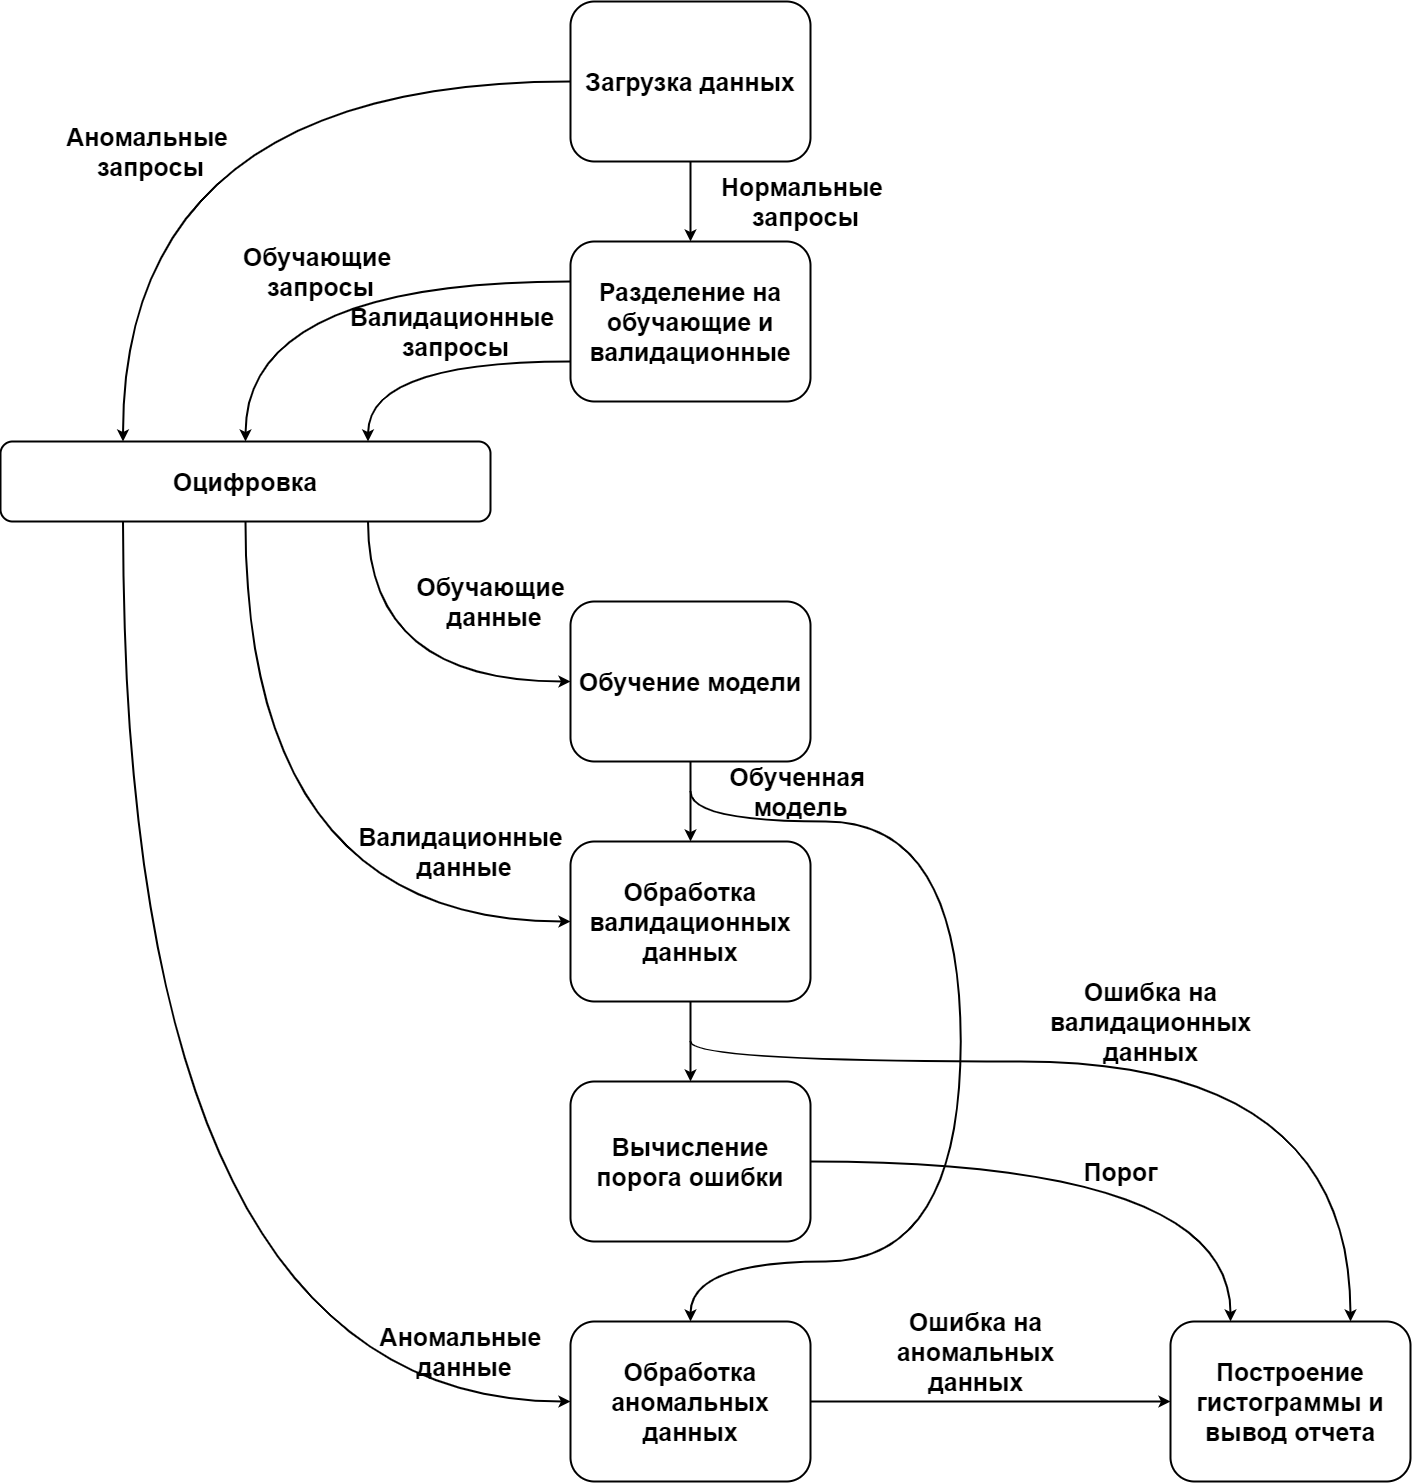

The diagram above was exported from draw.io. Its source (the exported page's mxGraphModel, read from the mxfile embedded in the PNG):
<mxGraphModel dx="3903" dy="3446" grid="1" gridSize="10" guides="1" tooltips="1" connect="1" arrows="1" fold="1" page="0" pageScale="1" pageWidth="827" pageHeight="1169" math="0" shadow="0">
  <root>
    <mxCell id="WfM6lD-8v30KwXnKqRT4-0" />
    <mxCell id="WfM6lD-8v30KwXnKqRT4-1" parent="WfM6lD-8v30KwXnKqRT4-0" />
    <mxCell id="WfM6lD-8v30KwXnKqRT4-5" value="" style="edgeStyle=orthogonalEdgeStyle;rounded=0;orthogonalLoop=1;jettySize=auto;html=1;fontStyle=1;strokeWidth=2;" parent="WfM6lD-8v30KwXnKqRT4-1" source="WfM6lD-8v30KwXnKqRT4-3" target="WfM6lD-8v30KwXnKqRT4-4" edge="1">
      <mxGeometry relative="1" as="geometry" />
    </mxCell>
    <mxCell id="WfM6lD-8v30KwXnKqRT4-7" style="edgeStyle=orthogonalEdgeStyle;rounded=0;orthogonalLoop=1;jettySize=auto;html=1;exitX=0;exitY=0.5;exitDx=0;exitDy=0;entryX=0.25;entryY=0;entryDx=0;entryDy=0;curved=1;fontStyle=1;strokeWidth=2;" parent="WfM6lD-8v30KwXnKqRT4-1" source="WfM6lD-8v30KwXnKqRT4-3" target="WfM6lD-8v30KwXnKqRT4-11" edge="1">
      <mxGeometry relative="1" as="geometry">
        <mxPoint x="-240" y="-460" as="targetPoint" />
      </mxGeometry>
    </mxCell>
    <mxCell id="WfM6lD-8v30KwXnKqRT4-3" value="&lt;font style=&quot;font-size: 25px&quot;&gt;Загрузка данных&lt;br&gt;&lt;/font&gt;" style="rounded=1;whiteSpace=wrap;html=1;strokeWidth=2;fontStyle=1" parent="WfM6lD-8v30KwXnKqRT4-1" vertex="1">
      <mxGeometry x="80" y="-560" width="240" height="160" as="geometry" />
    </mxCell>
    <mxCell id="WfM6lD-8v30KwXnKqRT4-9" value="" style="edgeStyle=orthogonalEdgeStyle;rounded=0;orthogonalLoop=1;jettySize=auto;html=1;entryX=0.75;entryY=0;entryDx=0;entryDy=0;curved=1;exitX=0;exitY=0.75;exitDx=0;exitDy=0;fontStyle=1;strokeWidth=2;" parent="WfM6lD-8v30KwXnKqRT4-1" source="WfM6lD-8v30KwXnKqRT4-4" target="WfM6lD-8v30KwXnKqRT4-11" edge="1">
      <mxGeometry relative="1" as="geometry" />
    </mxCell>
    <mxCell id="WfM6lD-8v30KwXnKqRT4-13" style="edgeStyle=orthogonalEdgeStyle;curved=1;rounded=0;orthogonalLoop=1;jettySize=auto;html=1;exitX=0;exitY=0.25;exitDx=0;exitDy=0;entryX=0.5;entryY=0;entryDx=0;entryDy=0;fontStyle=1;strokeWidth=2;" parent="WfM6lD-8v30KwXnKqRT4-1" source="WfM6lD-8v30KwXnKqRT4-4" target="WfM6lD-8v30KwXnKqRT4-11" edge="1">
      <mxGeometry relative="1" as="geometry" />
    </mxCell>
    <mxCell id="WfM6lD-8v30KwXnKqRT4-4" value="&lt;span style=&quot;font-size: 25px&quot;&gt;Разделение на обучающие и валидационные&lt;/span&gt;" style="rounded=1;whiteSpace=wrap;html=1;strokeWidth=2;fontStyle=1" parent="WfM6lD-8v30KwXnKqRT4-1" vertex="1">
      <mxGeometry x="80" y="-320" width="240" height="160" as="geometry" />
    </mxCell>
    <mxCell id="WfM6lD-8v30KwXnKqRT4-6" value="&lt;font style=&quot;font-size: 25px&quot;&gt;Нормальные &lt;br&gt;запросы&lt;/font&gt;" style="text;html=1;align=center;verticalAlign=middle;resizable=0;points=[];autosize=1;fontStyle=1" parent="WfM6lD-8v30KwXnKqRT4-1" vertex="1">
      <mxGeometry x="225" y="-380" width="180" height="40" as="geometry" />
    </mxCell>
    <mxCell id="WfM6lD-8v30KwXnKqRT4-16" style="edgeStyle=orthogonalEdgeStyle;curved=1;rounded=0;orthogonalLoop=1;jettySize=auto;html=1;exitX=0.5;exitY=1;exitDx=0;exitDy=0;entryX=0.5;entryY=0;entryDx=0;entryDy=0;fontStyle=1;strokeWidth=2;" parent="WfM6lD-8v30KwXnKqRT4-1" source="WfM6lD-8v30KwXnKqRT4-8" target="WfM6lD-8v30KwXnKqRT4-14" edge="1">
      <mxGeometry relative="1" as="geometry" />
    </mxCell>
    <mxCell id="WfM6lD-8v30KwXnKqRT4-23" style="edgeStyle=orthogonalEdgeStyle;curved=1;rounded=0;orthogonalLoop=1;jettySize=auto;html=1;entryX=0.5;entryY=0;entryDx=0;entryDy=0;fontStyle=1;strokeWidth=2;" parent="WfM6lD-8v30KwXnKqRT4-1" target="WfM6lD-8v30KwXnKqRT4-20" edge="1">
      <mxGeometry relative="1" as="geometry">
        <mxPoint x="200" y="230" as="sourcePoint" />
        <Array as="points">
          <mxPoint x="200" y="260" />
          <mxPoint x="470" y="260" />
          <mxPoint x="470" y="700" />
          <mxPoint x="200" y="700" />
        </Array>
      </mxGeometry>
    </mxCell>
    <mxCell id="WfM6lD-8v30KwXnKqRT4-8" value="&lt;span style=&quot;font-size: 25px&quot;&gt;Обучение модели&lt;/span&gt;" style="rounded=1;whiteSpace=wrap;html=1;strokeWidth=2;fontStyle=1" parent="WfM6lD-8v30KwXnKqRT4-1" vertex="1">
      <mxGeometry x="80" y="40" width="240" height="160" as="geometry" />
    </mxCell>
    <mxCell id="WfM6lD-8v30KwXnKqRT4-10" value="&lt;font style=&quot;font-size: 25px&quot;&gt;Обучающие&lt;br&gt;&amp;nbsp;данные&lt;/font&gt;" style="text;html=1;align=center;verticalAlign=middle;resizable=0;points=[];autosize=1;fontStyle=1" parent="WfM6lD-8v30KwXnKqRT4-1" vertex="1">
      <mxGeometry x="-80" y="20" width="160" height="40" as="geometry" />
    </mxCell>
    <mxCell id="WfM6lD-8v30KwXnKqRT4-12" style="edgeStyle=orthogonalEdgeStyle;curved=1;rounded=0;orthogonalLoop=1;jettySize=auto;html=1;exitX=0.75;exitY=1;exitDx=0;exitDy=0;entryX=0;entryY=0.5;entryDx=0;entryDy=0;fontStyle=1;strokeWidth=2;" parent="WfM6lD-8v30KwXnKqRT4-1" source="WfM6lD-8v30KwXnKqRT4-11" target="WfM6lD-8v30KwXnKqRT4-8" edge="1">
      <mxGeometry relative="1" as="geometry" />
    </mxCell>
    <mxCell id="WfM6lD-8v30KwXnKqRT4-15" style="edgeStyle=orthogonalEdgeStyle;curved=1;rounded=0;orthogonalLoop=1;jettySize=auto;html=1;exitX=0.5;exitY=1;exitDx=0;exitDy=0;entryX=0;entryY=0.5;entryDx=0;entryDy=0;fontStyle=1;strokeWidth=2;" parent="WfM6lD-8v30KwXnKqRT4-1" source="WfM6lD-8v30KwXnKqRT4-11" target="WfM6lD-8v30KwXnKqRT4-14" edge="1">
      <mxGeometry relative="1" as="geometry">
        <Array as="points">
          <mxPoint x="-245" y="360" />
        </Array>
      </mxGeometry>
    </mxCell>
    <mxCell id="WfM6lD-8v30KwXnKqRT4-21" style="edgeStyle=orthogonalEdgeStyle;curved=1;rounded=0;orthogonalLoop=1;jettySize=auto;html=1;exitX=0.25;exitY=1;exitDx=0;exitDy=0;entryX=0;entryY=0.5;entryDx=0;entryDy=0;fontStyle=1;strokeWidth=2;" parent="WfM6lD-8v30KwXnKqRT4-1" source="WfM6lD-8v30KwXnKqRT4-11" target="WfM6lD-8v30KwXnKqRT4-20" edge="1">
      <mxGeometry relative="1" as="geometry">
        <Array as="points">
          <mxPoint x="-367" y="840" />
        </Array>
      </mxGeometry>
    </mxCell>
    <mxCell id="WfM6lD-8v30KwXnKqRT4-11" value="&lt;span style=&quot;font-size: 25px&quot;&gt;Оцифровка&lt;/span&gt;" style="rounded=1;whiteSpace=wrap;html=1;strokeWidth=2;fontStyle=1" parent="WfM6lD-8v30KwXnKqRT4-1" vertex="1">
      <mxGeometry x="-490" y="-120" width="490" height="80" as="geometry" />
    </mxCell>
    <mxCell id="WfM6lD-8v30KwXnKqRT4-24" style="edgeStyle=orthogonalEdgeStyle;curved=1;rounded=0;orthogonalLoop=1;jettySize=auto;html=1;exitX=0.5;exitY=1;exitDx=0;exitDy=0;entryX=0.5;entryY=0;entryDx=0;entryDy=0;fontStyle=1;strokeWidth=2;" parent="WfM6lD-8v30KwXnKqRT4-1" source="WfM6lD-8v30KwXnKqRT4-14" target="WfM6lD-8v30KwXnKqRT4-19" edge="1">
      <mxGeometry relative="1" as="geometry" />
    </mxCell>
    <mxCell id="WfM6lD-8v30KwXnKqRT4-14" value="&lt;span style=&quot;font-size: 25px&quot;&gt;Обработка валидационных данных&lt;/span&gt;" style="rounded=1;whiteSpace=wrap;html=1;strokeWidth=2;fontStyle=1" parent="WfM6lD-8v30KwXnKqRT4-1" vertex="1">
      <mxGeometry x="80" y="280" width="240" height="160" as="geometry" />
    </mxCell>
    <mxCell id="WfM6lD-8v30KwXnKqRT4-18" value="&lt;font style=&quot;font-size: 25px&quot;&gt;Валидационные&lt;br&gt;&amp;nbsp;данные&lt;/font&gt;" style="text;html=1;align=center;verticalAlign=middle;resizable=0;points=[];autosize=1;fontStyle=1" parent="WfM6lD-8v30KwXnKqRT4-1" vertex="1">
      <mxGeometry x="-140" y="270" width="220" height="40" as="geometry" />
    </mxCell>
    <mxCell id="WfM6lD-8v30KwXnKqRT4-37" style="edgeStyle=orthogonalEdgeStyle;curved=1;rounded=0;orthogonalLoop=1;jettySize=auto;html=1;exitX=1;exitY=0.5;exitDx=0;exitDy=0;entryX=0.25;entryY=0;entryDx=0;entryDy=0;fontStyle=1;strokeWidth=2;" parent="WfM6lD-8v30KwXnKqRT4-1" source="WfM6lD-8v30KwXnKqRT4-19" target="WfM6lD-8v30KwXnKqRT4-33" edge="1">
      <mxGeometry relative="1" as="geometry">
        <mxPoint x="609.9999999999995" y="760" as="targetPoint" />
      </mxGeometry>
    </mxCell>
    <mxCell id="WfM6lD-8v30KwXnKqRT4-19" value="&lt;span style=&quot;font-size: 25px&quot;&gt;Вычисление порога ошибки&lt;/span&gt;" style="rounded=1;whiteSpace=wrap;html=1;strokeWidth=2;fontStyle=1" parent="WfM6lD-8v30KwXnKqRT4-1" vertex="1">
      <mxGeometry x="80" y="520" width="240" height="160" as="geometry" />
    </mxCell>
    <mxCell id="WfM6lD-8v30KwXnKqRT4-36" style="edgeStyle=orthogonalEdgeStyle;curved=1;rounded=0;orthogonalLoop=1;jettySize=auto;html=1;exitX=1;exitY=0.5;exitDx=0;exitDy=0;entryX=0;entryY=0.5;entryDx=0;entryDy=0;fontStyle=1;strokeWidth=2;" parent="WfM6lD-8v30KwXnKqRT4-1" source="WfM6lD-8v30KwXnKqRT4-20" target="WfM6lD-8v30KwXnKqRT4-33" edge="1">
      <mxGeometry relative="1" as="geometry" />
    </mxCell>
    <mxCell id="WfM6lD-8v30KwXnKqRT4-20" value="&lt;span style=&quot;font-size: 25px&quot;&gt;Обработка аномальных данных&lt;/span&gt;" style="rounded=1;whiteSpace=wrap;html=1;strokeWidth=2;fontStyle=1" parent="WfM6lD-8v30KwXnKqRT4-1" vertex="1">
      <mxGeometry x="80" y="760" width="240" height="160" as="geometry" />
    </mxCell>
    <mxCell id="WfM6lD-8v30KwXnKqRT4-22" value="&lt;font style=&quot;font-size: 25px&quot;&gt;Аномальные&lt;br&gt;&amp;nbsp;данные&lt;/font&gt;" style="text;html=1;align=center;verticalAlign=middle;resizable=0;points=[];autosize=1;fontStyle=1" parent="WfM6lD-8v30KwXnKqRT4-1" vertex="1">
      <mxGeometry x="-120" y="770" width="180" height="40" as="geometry" />
    </mxCell>
    <mxCell id="WfM6lD-8v30KwXnKqRT4-25" value="&lt;font style=&quot;font-size: 25px&quot;&gt;Аномальные &lt;br&gt;запросы&lt;/font&gt;" style="text;html=1;align=center;verticalAlign=middle;resizable=0;points=[];autosize=1;fontStyle=1" parent="WfM6lD-8v30KwXnKqRT4-1" vertex="1">
      <mxGeometry x="-430" y="-430" width="180" height="40" as="geometry" />
    </mxCell>
    <mxCell id="WfM6lD-8v30KwXnKqRT4-27" value="&lt;span style=&quot;font-size: 25px&quot;&gt;Обучающие &lt;br&gt;запросы&lt;/span&gt;" style="text;html=1;align=center;verticalAlign=middle;resizable=0;points=[];autosize=1;fontStyle=1" parent="WfM6lD-8v30KwXnKqRT4-1" vertex="1">
      <mxGeometry x="-250" y="-310" width="160" height="40" as="geometry" />
    </mxCell>
    <mxCell id="WfM6lD-8v30KwXnKqRT4-28" value="&lt;span style=&quot;font-size: 25px&quot;&gt;Валидационные&amp;nbsp;&lt;br&gt;запросы&lt;/span&gt;" style="text;html=1;align=center;verticalAlign=middle;resizable=0;points=[];autosize=1;fontStyle=1" parent="WfM6lD-8v30KwXnKqRT4-1" vertex="1">
      <mxGeometry x="-150" y="-250" width="230" height="40" as="geometry" />
    </mxCell>
    <mxCell id="WfM6lD-8v30KwXnKqRT4-31" value="&lt;span style=&quot;font-size: 25px&quot;&gt;Обученная &lt;br&gt;модель&lt;/span&gt;" style="text;html=1;align=center;verticalAlign=middle;resizable=0;points=[];autosize=1;fontStyle=1" parent="WfM6lD-8v30KwXnKqRT4-1" vertex="1">
      <mxGeometry x="235" y="210" width="150" height="40" as="geometry" />
    </mxCell>
    <mxCell id="WfM6lD-8v30KwXnKqRT4-33" value="&lt;span style=&quot;font-size: 25px&quot;&gt;Построение гистограммы и вывод отчета&lt;/span&gt;" style="rounded=1;whiteSpace=wrap;html=1;strokeWidth=2;fontStyle=1" parent="WfM6lD-8v30KwXnKqRT4-1" vertex="1">
      <mxGeometry x="680" y="760" width="240" height="160" as="geometry" />
    </mxCell>
    <mxCell id="WfM6lD-8v30KwXnKqRT4-34" value="&lt;span style=&quot;font-size: 25px&quot;&gt;Ошибка на&lt;br&gt;&amp;nbsp;валидационных &lt;br&gt;данных&lt;/span&gt;" style="text;html=1;align=center;verticalAlign=middle;resizable=0;points=[];autosize=1;fontStyle=1" parent="WfM6lD-8v30KwXnKqRT4-1" vertex="1">
      <mxGeometry x="550" y="430" width="220" height="60" as="geometry" />
    </mxCell>
    <mxCell id="WfM6lD-8v30KwXnKqRT4-35" style="edgeStyle=orthogonalEdgeStyle;curved=1;rounded=0;orthogonalLoop=1;jettySize=auto;html=1;entryX=0.75;entryY=0;entryDx=0;entryDy=0;fontStyle=1;strokeWidth=2;" parent="WfM6lD-8v30KwXnKqRT4-1" target="WfM6lD-8v30KwXnKqRT4-33" edge="1">
      <mxGeometry relative="1" as="geometry">
        <mxPoint x="200" y="480" as="sourcePoint" />
        <mxPoint x="550" y="820" as="targetPoint" />
        <Array as="points">
          <mxPoint x="200" y="500" />
          <mxPoint x="860" y="500" />
        </Array>
      </mxGeometry>
    </mxCell>
    <mxCell id="WfM6lD-8v30KwXnKqRT4-38" value="&lt;span style=&quot;font-size: 25px&quot;&gt;Ошибка на&lt;br&gt;&amp;nbsp;аномальных&amp;nbsp;&lt;br&gt;данных&lt;/span&gt;" style="text;html=1;align=center;verticalAlign=middle;resizable=0;points=[];autosize=1;fontStyle=1" parent="WfM6lD-8v30KwXnKqRT4-1" vertex="1">
      <mxGeometry x="390" y="760" width="190" height="60" as="geometry" />
    </mxCell>
    <mxCell id="WfM6lD-8v30KwXnKqRT4-39" value="&lt;span style=&quot;font-size: 25px&quot;&gt;Порог&lt;/span&gt;" style="text;html=1;align=center;verticalAlign=middle;resizable=0;points=[];autosize=1;fontStyle=1" parent="WfM6lD-8v30KwXnKqRT4-1" vertex="1">
      <mxGeometry x="585" y="600" width="90" height="20" as="geometry" />
    </mxCell>
  </root>
</mxGraphModel>